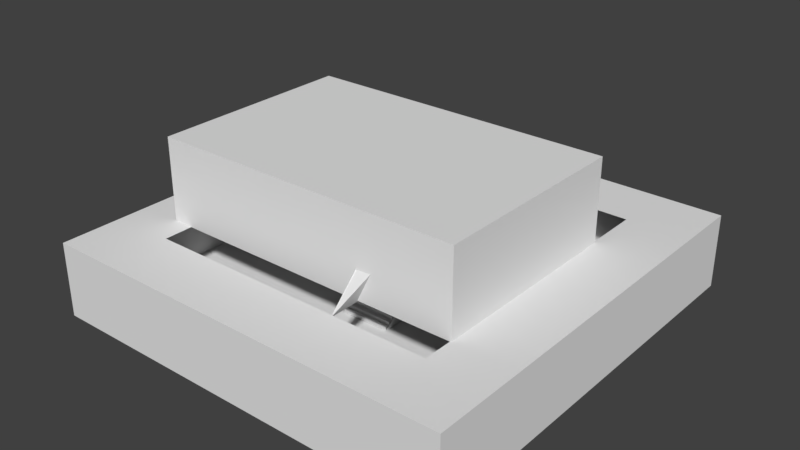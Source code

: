 # Source: Staircase.blend  (saved by Blender 2.79.0; exported with 4.5.12 LTS)
import bpy
from mathutils import Matrix  # noqa: F401  (used for matrix-valued properties, if any)

bpy.ops.wm.read_factory_settings(use_empty=True)
scene = bpy.context.scene
scene.name = 'Scene'

# ---- collections
col_collection_1 = bpy.data.collections.new('Collection 1'); scene.collection.children.link(col_collection_1)

# ---- materials (node trees are filled in below, after node groups)
mat_restroom_wall = bpy.data.materials.new('Restroom_Wall')
mat_restroom_wall.alpha_threshold = 0.0
mat_restroom_wall.use_transparent_shadow = False
mat_restroom_wall.roughness = 0.5
mat_restroom_floor = bpy.data.materials.new('Restroom_Floor')
mat_restroom_floor.alpha_threshold = 0.0
mat_restroom_floor.use_transparent_shadow = False
mat_restroom_floor.roughness = 0.5
mat_restroom_ceiling = bpy.data.materials.new('Restroom_Ceiling')
mat_restroom_ceiling.alpha_threshold = 0.0
mat_restroom_ceiling.use_transparent_shadow = False
mat_restroom_ceiling.roughness = 0.5

# ---- material node trees

# ---- world
world_world = bpy.data.worlds.new('World'); scene.world = world_world
world_world.color = (0.05088, 0.05088, 0.05088)
world_world.use_sun_shadow = False
world_world.sun_shadow_jitter_overblur = 0.0
world_world.cycles.sampling_method = 'MANUAL'

# ---- meshes
me_plane_001 = bpy.data.meshes.new('Plane.001')
me_plane_001.from_pydata([(-2.0, 0.2768, 0.0), (2.0, 0.2768, 0.0), (-2.0, 0.2768, 0.0), (2.0, 0.2768, 0.0), (-2.0, 0.2768, -6.16), (2.0, 0.2768, -6.16), (-2.0, -7.115, -6.16), (2.0, -7.115, -6.16), (-2.0, -0.0592, 0.0), (2.0, -0.0592, 0.0), (-2.0, 0.2768, 0.0), (2.0, 0.2768, 0.0), (-2.0, -0.0592, -0.28), (2.0, -0.0592, -0.28), (-2.0, -0.0592, -1.043e-08), (2.0, -0.0592, -1.043e-08), (-2.0, -0.3952, -0.28), (2.0, -0.3952, -0.28), (-2.0, -0.3952, -0.56), (2.0, -0.3952, -0.56), (-2.0, -0.3952, -0.28), (2.0, -0.3952, -0.28), (-2.0, -0.7312, -0.56), (2.0, -0.7312, -0.56), (-2.0, -0.7312, -0.84), (2.0, -0.7312, -0.84), (-2.0, -0.7312, -0.56), (2.0, -0.7312, -0.56), (-2.0, -1.067, -0.84), (2.0, -1.067, -0.84), (-2.0, -1.067, -1.12), (2.0, -1.067, -1.12), (-2.0, -1.067, -0.84), (2.0, -1.067, -0.84), (-2.0, -1.403, -1.12), (2.0, -1.403, -1.12), (-2.0, -1.403, -1.4), (2.0, -1.403, -1.4), (-2.0, -1.403, -1.12), (2.0, -1.403, -1.12), (-2.0, -1.739, -1.4), (2.0, -1.739, -1.4), (-2.0, -1.739, -1.68), (2.0, -1.739, -1.68), (-2.0, -1.739, -1.4), (2.0, -1.739, -1.4), (-2.0, -2.075, -1.68), (2.0, -2.075, -1.68), (-2.0, -2.075, -1.96), (2.0, -2.075, -1.96), (-2.0, -2.075, -1.68), (2.0, -2.075, -1.68), (-2.0, -2.411, -1.96), (2.0, -2.411, -1.96), (-2.0, -2.411, -2.24), (2.0, -2.411, -2.24), (-2.0, -2.411, -1.96), (2.0, -2.411, -1.96), (-2.0, -2.747, -2.24), (2.0, -2.747, -2.24), (-2.0, -2.747, -2.52), (2.0, -2.747, -2.52), (-2.0, -2.747, -2.24), (2.0, -2.747, -2.24), (-2.0, -3.083, -2.52), (2.0, -3.083, -2.52), (-2.0, -3.083, -2.8), (2.0, -3.083, -2.8), (-2.0, -3.083, -2.52), (2.0, -3.083, -2.52), (-2.0, -3.419, -2.8), (2.0, -3.419, -2.8), (-2.0, -3.419, -3.08), (2.0, -3.419, -3.08), (-2.0, -3.419, -2.8), (2.0, -3.419, -2.8), (-2.0, -3.755, -3.08), (2.0, -3.755, -3.08), (-2.0, -3.755, -3.36), (2.0, -3.755, -3.36), (-2.0, -3.755, -3.08), (2.0, -3.755, -3.08), (-2.0, -4.091, -3.36), (2.0, -4.091, -3.36), (-2.0, -4.091, -3.64), (2.0, -4.091, -3.64), (-2.0, -4.091, -3.36), (2.0, -4.091, -3.36), (-2.0, -4.427, -3.64), (2.0, -4.427, -3.64), (-2.0, -4.427, -3.92), (2.0, -4.427, -3.92), (-2.0, -4.427, -3.64), (2.0, -4.427, -3.64), (-2.0, -4.763, -3.92), (2.0, -4.763, -3.92), (-2.0, -4.763, -4.2), (2.0, -4.763, -4.2), (-2.0, -4.763, -3.92), (2.0, -4.763, -3.92), (-2.0, -5.099, -4.2), (2.0, -5.099, -4.2), (-2.0, -5.099, -4.48), (2.0, -5.099, -4.48), (-2.0, -5.099, -4.2), (2.0, -5.099, -4.2), (-2.0, -5.435, -4.48), (2.0, -5.435, -4.48), (-2.0, -5.435, -4.76), (2.0, -5.435, -4.76), (-2.0, -5.435, -4.48), (2.0, -5.435, -4.48), (-2.0, -5.771, -4.76), (2.0, -5.771, -4.76), (-2.0, -5.771, -5.04), (2.0, -5.771, -5.04), (-2.0, -5.771, -4.76), (2.0, -5.771, -4.76), (-2.0, -6.107, -5.04), (2.0, -6.107, -5.04), (-2.0, -6.107, -5.32), (2.0, -6.107, -5.32), (-2.0, -6.107, -5.04), (2.0, -6.107, -5.04), (-2.0, -6.443, -5.32), (2.0, -6.443, -5.32), (-2.0, -6.443, -5.6), (2.0, -6.443, -5.6), (-2.0, -6.443, -5.32), (2.0, -6.443, -5.32), (-2.0, -6.779, -5.6), (2.0, -6.779, -5.6), (-2.0, -6.779, -5.88), (2.0, -6.779, -5.88), (-2.0, -6.779, -5.6), (2.0, -6.779, -5.6), (-2.0, -7.115, -5.88), (2.0, -7.115, -5.88), (-2.0, -7.115, -6.16), (2.0, -7.115, -6.16), (-2.0, -7.115, -5.88), (2.0, -7.115, -5.88), (-16.91, -20.07, -6.2), (16.91, -20.07, -6.2), (-16.91, 13.74, -6.2), (16.91, 13.74, -6.2), (-16.91, 13.74, -0.2), (-16.91, -20.07, -0.2), (16.91, -20.07, -0.2), (16.91, 13.74, -0.2), (-11.83, 8.673, -0.2), (-11.83, -14.99, -0.2), (11.83, -14.99, -0.2), (11.83, 8.673, -0.2)], [(0, 10)], [(0, 2, 3, 1), (2, 4, 5, 3), (4, 6, 7, 5), (8, 9, 11, 10), (12, 13, 15, 14), (16, 17, 13, 12), (18, 19, 21, 20), (22, 23, 19, 18), (24, 25, 27, 26), (28, 29, 25, 24), (30, 31, 33, 32), (34, 35, 31, 30), (36, 37, 39, 38), (40, 41, 37, 36), (42, 43, 45, 44), (46, 47, 43, 42), (48, 49, 51, 50), (52, 53, 49, 48), (54, 55, 57, 56), (58, 59, 55, 54), (60, 61, 63, 62), (64, 65, 61, 60), (66, 67, 69, 68), (70, 71, 67, 66), (72, 73, 75, 74), (76, 77, 73, 72), (78, 79, 81, 80), (82, 83, 79, 78), (84, 85, 87, 86), (88, 89, 85, 84), (90, 91, 93, 92), (94, 95, 91, 90), (96, 97, 99, 98), (100, 101, 97, 96), (102, 103, 105, 104), (106, 107, 103, 102), (108, 109, 111, 110), (112, 113, 109, 108), (114, 115, 117, 116), (118, 119, 115, 114), (120, 121, 123, 122), (124, 125, 121, 120), (126, 127, 129, 128), (130, 131, 127, 126), (132, 133, 135, 134), (136, 137, 133, 132), (138, 139, 141, 140), (1, 3, 5, 7, 11, 9), (142, 143, 145, 144), (149, 153, 150, 146), (145, 149, 146, 144), (142, 147, 148, 143), (143, 148, 149, 145), (144, 146, 147, 142), (147, 151, 152, 148), (148, 152, 153, 149), (146, 150, 151, 147)])
me_plane_001.use_remesh_preserve_volume = False
me_plane_001.use_remesh_preserve_attributes = False
me_plane_001.use_mirror_vertex_groups = False
me_plane_001.update()
me_plane_000 = bpy.data.meshes.new('Plane.000')
me_plane_000.from_pydata([(-1.2, -0.2605, 7.451e-09), (0.1, -0.2605, 7.451e-09), (-1.199, -0.2605, 0.09998), (0.1015, -0.2605, 0.09998), (-1.199, -0.2505, 0.06666), (-1.2, -0.2505, 0.03333), (0.101, -0.2505, 0.06666), (0.1005, -0.2505, 0.03333)], [], [(6, 4, 2, 3), (1, 0, 5, 7), (7, 5, 4, 6)])
me_plane_000.use_remesh_preserve_volume = False
me_plane_000.use_remesh_preserve_attributes = False
me_plane_000.use_mirror_vertex_groups = False
me_plane_000.update()
me_plane_003 = bpy.data.meshes.new('Plane.003')
me_plane_003.from_pydata([(-1.2, -0.1992, 4.598e-09), (-1.2, 2.1, -8.742e-08), (0.1, -0.1992, 4.598e-09), (0.1, 2.1, -8.742e-08)], [], [(3, 2, 0, 1)])
me_plane_003.use_remesh_preserve_volume = False
me_plane_003.use_remesh_preserve_attributes = False
me_plane_003.use_mirror_vertex_groups = False
me_plane_003.update()
me_plane_002 = bpy.data.meshes.new('Plane.002')
me_plane_002.from_pydata([(-1.2, -0.26, 6.994e-09), (0.1, -0.26, 6.994e-09), (-1.2, 2.1, -8.742e-08), (0.1, 2.1, -8.742e-08), (-1.2, 2.1, -8.742e-08), (-1.2, -0.26, 6.994e-09), (0.1, -0.26, 6.994e-09), (0.1, 2.1, -8.742e-08), (-1.2, 2.1, -8.742e-08), (-1.2, -0.26, 6.994e-09), (0.1, -0.26, 6.994e-09), (0.1, 2.1, -8.742e-08), (-1.2, 2.2, -9.179e-08), (0.1, 2.2, -9.179e-08), (-1.3, 2.1, -8.742e-08), (-1.3, -0.26, 6.994e-09), (0.2, -0.26, 6.994e-09), (0.2, 2.1, -8.742e-08), (0.2, 2.2, -9.179e-08), (-1.3, 2.2, -9.179e-08), (-1.199, -0.2609, 0.09998), (0.1015, -0.2609, 0.09998), (-1.199, 2.099, 0.09998), (0.1015, 2.099, 0.09998), (-1.199, 2.099, 0.09998), (-1.199, -0.2609, 0.09998), (0.1015, -0.2609, 0.09998), (0.1015, 2.099, 0.09998), (-1.199, 2.099, 0.09998), (-1.199, -0.2609, 0.09998), (0.1015, -0.2609, 0.09998), (0.1015, 2.099, 0.09998), (-1.199, 2.199, 0.09998), (0.1015, 2.199, 0.09998), (-1.299, 2.099, 0.09998), (-1.299, -0.2609, 0.09998), (0.2015, -0.2609, 0.09998), (0.2015, 2.099, 0.09998), (0.2015, 2.199, 0.09998), (-1.299, 2.199, 0.09998)], [], [(7, 11, 8, 4), (3, 7, 4, 2), (0, 5, 6, 1), (1, 6, 7, 3), (2, 4, 5, 0), (5, 9, 10, 6), (6, 10, 11, 7), (4, 8, 9, 5), (2, 12, 13, 3), (5, 15, 14, 4), (3, 17, 16, 1), (3, 13, 18, 17), (14, 19, 12, 4), (27, 24, 28, 31), (23, 22, 24, 27), (20, 21, 26, 25), (21, 23, 27, 26), (22, 20, 25, 24), (25, 26, 30, 29), (26, 27, 31, 30), (24, 25, 29, 28), (22, 23, 33, 32), (25, 24, 34, 35), (23, 21, 36, 37), (23, 37, 38, 33), (34, 24, 32, 39), (16, 17, 37, 36), (9, 8, 28, 29), (13, 12, 32, 33), (10, 9, 29, 30), (1, 16, 36, 21), (12, 2, 22, 32), (11, 10, 30, 31), (19, 14, 34, 39), (2, 0, 20, 22), (8, 11, 31, 28), (17, 18, 38, 37), (14, 15, 35, 34), (0, 1, 21, 20), (18, 13, 33, 38), (15, 5, 25, 35), (12, 19, 39, 32), (4, 12, 32, 24)])
me_plane_002.use_remesh_preserve_volume = False
me_plane_002.use_remesh_preserve_attributes = False
me_plane_002.use_mirror_vertex_groups = False
me_plane_002.update()
me_cube_001 = bpy.data.meshes.new('Cube.001')
me_cube_001.from_pydata([(-2.686, -4.256, 0.0), (-14.0, -12.2, 6.2), (-2.686, 0.456, 0.0), (-14.0, 4.0, 6.2), (1.286, -4.256, 0.0), (11.0, -12.2, 6.2), (1.286, 0.456, 0.0), (11.0, 4.0, 6.2), (-14.0, 4.0, 0.0), (-14.0, -12.2, 0.0), (11.0, 4.0, 0.0), (11.0, -12.2, 0.0), (-2.686, 0.456, -0.6), (-2.686, -4.256, -0.6), (1.286, 0.456, -0.6), (1.286, -4.256, -0.6)], [], [(9, 8, 3, 1), (8, 10, 7, 3), (10, 11, 5, 7), (11, 9, 1, 5), (4, 6, 14, 15), (7, 5, 1, 3), (0, 2, 8, 9), (2, 6, 10, 8), (6, 4, 11, 10), (4, 0, 9, 11), (2, 0, 13, 12), (0, 4, 15, 13), (6, 2, 12, 14)])
me_cube_001.polygons.foreach_set('material_index', [0, 0, 0, 0, 1, 1, 1, 1, 1, 1, 1, 1, 1])
_uv = me_cube_001.uv_layers.new(name='UVMap')
_uv.uv.foreach_set('vector', [0.5, 0.3285, 0.5, 9.16e-05, 0.6715, 9.167e-05, 0.6715, 0.3285, 0.1716, 0.3285, 0.1716, 0.5109, 9.167e-05, 0.5109, 9.16e-05, 0.3285, 0.5, 0.8394, 0.5, 0.5109, 0.6715, 0.5109, 0.6715, 0.8394, 0.5, 0.5109, 0.5, 0.3285, 0.6715, 0.3285, 0.6715, 0.5109, 0.4997, 0.5108, 0.1719, 0.5108, 0.1719, 0.5108, 0.4997, 0.5108, 0.9999, 0.5109, 0.6715, 0.5109, 0.6715, 0.3285, 0.9999, 0.3285, 0.4997, 0.3286, 0.1719, 0.3286, 0.1716, 0.3285, 0.5, 0.3285, 0.1719, 0.3286, 0.1719, 0.5108, 0.1716, 0.5109, 0.1716, 0.3285, 0.1719, 0.5108, 0.4997, 0.5108, 0.5, 0.5109, 0.1716, 0.5109, 0.4997, 0.5108, 0.4997, 0.3286, 0.5, 0.3285, 0.5, 0.5109, 0.1719, 0.3286, 0.4997, 0.3286, 0.4997, 0.3286, 0.1719, 0.3286, 0.4997, 0.3286, 0.4997, 0.5108, 0.4997, 0.5108, 0.4997, 0.3286, 0.1719, 0.5108, 0.1719, 0.3286, 0.1719, 0.3286, 0.1719, 0.5108])
me_cube_001.materials.append(mat_restroom_wall)
me_cube_001.materials.append(mat_restroom_floor)
me_cube_001.materials.append(mat_restroom_ceiling)
me_cube_001.use_remesh_preserve_volume = False
me_cube_001.use_remesh_preserve_attributes = False
me_cube_001.use_mirror_vertex_groups = False
me_cube_001.update()

# ---- objects
ob_plane_001 = bpy.data.objects.new('Plane.001', me_plane_001)
ob_doorway_001 = bpy.data.objects.new('Doorway.001', me_plane_000)
ob_door = bpy.data.objects.new('Door', me_plane_003)
ob_doorway = bpy.data.objects.new('Doorway', me_plane_002)
ob_basementwalls = bpy.data.objects.new('BasementWalls', me_cube_001)

# ---- transforms, parenting, visibility, modifiers, constraints
ob_plane_001.location = (-0.7, 0.18, 0.0)
ob_plane_001.lineart.crease_threshold = 0.0
ob_doorway_001.location = (4.75, -12.15, 0.2605)
ob_doorway_001.rotation_euler = (1.571, -0.0, 0.0)
ob_doorway_001.lineart.crease_threshold = 0.0
_m = ob_doorway_001.modifiers.new('Solidify', 'SOLIDIFY')
_m.thickness = 0.081
_m.thickness_clamp = 0.001
_m.use_even_offset = True
_m.nonmanifold_thickness_mode = 'FIXED'
_m.nonmanifold_merge_threshold = 0.0003
ob_door.location = (4.75, -12.2, 0.2155)
ob_door.rotation_euler = (1.571, -0.0, 0.0)
ob_door.lineart.crease_threshold = 0.0
_m = ob_door.modifiers.new('Solidify', 'SOLIDIFY')
_m.thickness = 0.081
_m.thickness_clamp = 0.001
_m.use_even_offset = True
_m.nonmanifold_thickness_mode = 'FIXED'
_m.nonmanifold_merge_threshold = 0.0003
ob_doorway.location = (4.75, -12.15, 0.2155)
ob_doorway.rotation_euler = (1.571, -0.0, 0.0)
ob_doorway.lineart.crease_threshold = 0.0
_m = ob_doorway.modifiers.new('Solidify', 'SOLIDIFY')
_m.thickness = 0.081
_m.thickness_clamp = 0.001
_m.use_even_offset = True
_m.nonmanifold_thickness_mode = 'FIXED'
_m.nonmanifold_merge_threshold = 0.0003
ob_basementwalls.location = (0.0, 0.0, 0.0)
ob_basementwalls.lineart.crease_threshold = 0.0
_m = ob_basementwalls.modifiers.new('Solidify', 'SOLIDIFY')
_m.thickness = 0.4
_m.nonmanifold_thickness_mode = 'FIXED'
_m.nonmanifold_merge_threshold = 0.0003

# ---- collection membership
col_collection_1.objects.link(ob_plane_001)
col_collection_1.objects.link(ob_doorway_001)
col_collection_1.objects.link(ob_door)
col_collection_1.objects.link(ob_doorway)
col_collection_1.objects.link(ob_basementwalls)

# ---- scene / render settings (as saved in the file)
scene.frame_start = 1; scene.frame_end = 250; scene.frame_set(3)
scene.render.engine = 'BLENDER_EEVEE_NEXT'
scene.render.resolution_percentage = 50
scene.render.dither_intensity = 0.0
scene.cycles.use_denoising = False
scene.cycles.samples = 128
scene.cycles.sampling_pattern = 'TABULATED_SOBOL'
scene.cycles.use_adaptive_sampling = False
scene.cycles.use_light_tree = False
scene.cycles.blur_glossy = 0.0
scene.cycles.sample_clamp_indirect = 0.0
scene.view_settings.view_transform = 'Standard'
bpy.context.view_layer.update()

# ---- added for rendering (the .blend has no active camera and no usable light): camera, sun
cam_auto = bpy.data.cameras.new('AutoCamera')
cam_auto.lens = 50.0
cam_auto.sensor_width = 36.0
cam_auto.clip_end = 1000.0
ob_auto_camera = bpy.data.objects.new('AutoCamera', cam_auto)
scene.collection.objects.link(ob_auto_camera)
ob_auto_camera.location = (45.0568, -57.8881, 36.7209)
ob_auto_camera.rotation_euler = (1.09748, -7.21219e-08, 0.694738)
scene.camera = ob_auto_camera
light_auto_sun = bpy.data.lights.new('AutoSun', 'SUN')
light_auto_sun.energy = 3.0
light_auto_sun.angle = 0.0523599
ob_auto_sun = bpy.data.objects.new('AutoSun', light_auto_sun)
scene.collection.objects.link(ob_auto_sun)
ob_auto_sun.rotation_euler = (0.872665, 0.174533, 0.523599)
bpy.context.view_layer.update()
